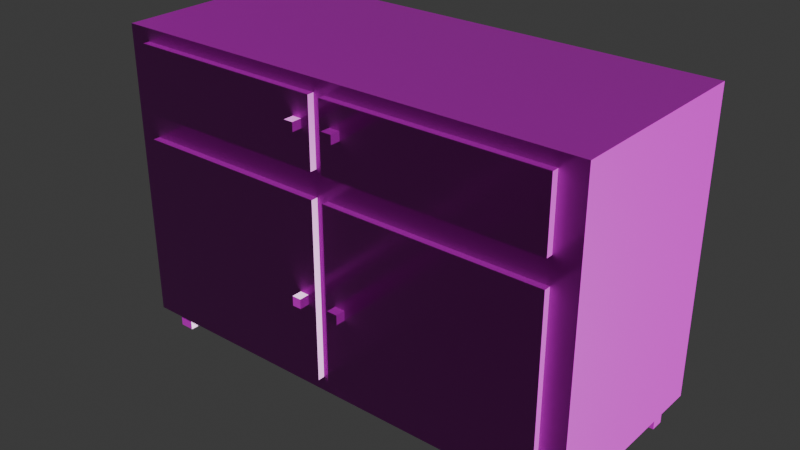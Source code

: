 # Source: drawer.blend  (saved by Blender 4.3.34; exported with 4.5.12 LTS)
import bpy
from mathutils import Matrix  # noqa: F401  (used for matrix-valued properties, if any)

bpy.ops.wm.read_factory_settings(use_empty=True)
scene = bpy.context.scene
scene.name = 'Scene'

# ---- collections
col_collection = bpy.data.collections.new('Collection'); scene.collection.children.link(col_collection)

# ---- images (referenced by path relative to the original .blend; pixels are not part of the script)
import os
ASSET_DIR = os.environ.get("B2B_ASSET_DIR", "")  # directory of the original .blend (textures are referenced by path, not embedded)
HERE = os.path.dirname(os.path.abspath(__file__))  # packed textures are extracted next to this script under _unpacked/

def load_image(name, relpath, width, height, colorspace="sRGB"):
    """Load a texture the original file referenced (path relative to the .blend, or extracted next to this script)."""
    p = next((c for c in (os.path.join(HERE, relpath), os.path.join(ASSET_DIR, relpath)) if relpath and os.path.exists(c)), "")
    if p:
        img = bpy.data.images.load(p, check_existing=True)
        img.name = name
    else:  # same state as the original file: an image datablock whose file is absent (Cycles renders it pink)
        img = bpy.data.images.new(name, width, height)
        img.source = "FILE"
        img.filepath = "//" + (relpath or name)
    img.colorspace_settings.name = colorspace
    return img
img_dark_wood_diff_1k_jpg = load_image('dark_wood_diff_1k.jpg', 'dark_wood_diff_1k.jpg', 1024, 1024, 'sRGB')
img_dark_wood_rough_1k_exr = load_image('dark_wood_rough_1k.exr', 'dark_wood_rough_1k.exr', 1024, 1024, 'Non-Color')
img_dark_wood_nor_gl_1k_exr = load_image('dark_wood_nor_gl_1k.exr', 'dark_wood_nor_gl_1k.exr', 1024, 1024, 'Non-Color')

# ---- materials (node trees are filled in below, after node groups)
mat_wood = bpy.data.materials.new('wood')
mat_wood.diffuse_color = (0.2805, 0.5346, 0.8, 1.0)

# ---- material node trees
mat_wood.use_nodes = True; mat_wood.node_tree.nodes.clear()
_N = mat_wood.node_tree.nodes; _L = mat_wood.node_tree.links
n0 = _N.new('ShaderNodeBsdfPrincipled'); n0.name = 'Principled BSDF'; n0.location = (10, 300)
n1 = _N.new('ShaderNodeOutputMaterial'); n1.name = 'Material Output'; n1.location = (300, 300)
n2 = _N.new('ShaderNodeTexImage'); n2.name = 'Image Texture'; n2.location = (86, -40)
n2.label = 'Base Color'
n2.image = img_dark_wood_diff_1k_jpg
n3 = _N.new('ShaderNodeTexImage'); n3.name = 'Image Texture.001'; n3.location = (86, -320)
n3.label = 'Roughness'
n3.image = img_dark_wood_rough_1k_exr
n4 = _N.new('ShaderNodeTexImage'); n4.name = 'Image Texture.002'; n4.location = (86, -600)
n4.label = 'Normal'
n4.image = img_dark_wood_nor_gl_1k_exr
n5 = _N.new('ShaderNodeNormalMap'); n5.name = 'Normal Map'; n5.location = (-240, -60)
n6 = _N.new('ShaderNodeMapping'); n6.name = 'Mapping'; n6.location = (230, -40)
n6.inputs[3].default_value = (5.0, 5.0, 1.0)
n7 = _N.new('NodeReroute'); n7.name = 'Reroute'; n7.location = (36, -495)
n7.width = 16
n7.socket_idname = 'NodeSocketVector'
n8 = _N.new('ShaderNodeTexCoord'); n8.name = 'Texture Coordinate'; n8.location = (30, -40)
n9 = _N.new('NodeFrame'); n9.name = 'Frame'; n9.location = (-1270, 340)
n9.label = 'Mapping'
n9.width = 400
n10 = _N.new('NodeFrame'); n10.name = 'Frame.001'; n10.location = (-626, 540)
n10.label = 'Textures'
n10.width = 356
n2.parent = n10
n3.parent = n10
n4.parent = n10
n6.parent = n9
n7.parent = n10
n8.parent = n9
_L.new(n0.outputs[0], n1.inputs[0])
_L.new(n2.outputs[0], n0.inputs[0])
_L.new(n3.outputs[0], n0.inputs[2])
_L.new(n4.outputs[0], n5.inputs[1])
_L.new(n5.outputs[0], n0.inputs[5])
_L.new(n7.outputs[0], n2.inputs[0])
_L.new(n7.outputs[0], n3.inputs[0])
_L.new(n7.outputs[0], n4.inputs[0])
_L.new(n6.outputs[0], n7.inputs[0])
_L.new(n8.outputs[2], n6.inputs[0])
n1.is_active_output = True

# ---- world
world_world = bpy.data.worlds.new('World'); scene.world = world_world
world_world.use_nodes = True; world_world.node_tree.nodes.clear()
_N = world_world.node_tree.nodes; _L = world_world.node_tree.links
n0 = _N.new('ShaderNodeOutputWorld'); n0.name = 'World Output'; n0.location = (300, 300)
n1 = _N.new('ShaderNodeBackground'); n1.name = 'Background'; n1.location = (10, 300)
n1.inputs[0].default_value = (0.05088, 0.05088, 0.05088, 1.0)
_L.new(n1.outputs[0], n0.inputs[0])
n0.is_active_output = True
world_world.color = (0.05088, 0.05088, 0.05088)
world_world.sun_shadow_jitter_overblur = 0.0

# ---- meshes
me_cube_001 = bpy.data.meshes.new('Cube.001')
me_cube_001.from_pydata([(-1.2, -0.5, -0.75), (-1.2, -0.5, 0.75), (-1.2, 0.5, -0.75), (-1.2, 0.5, 0.75), (1.2, -0.5, -0.75), (1.2, -0.5, 0.75), (1.2, 0.5, -0.75), (1.2, 0.5, 0.75), (-1.2, -0.4236, -0.75), (-1.2, -0.4236, 0.75), (1.2, -0.4236, -0.75), (1.2, -0.4236, 0.75), (-1.2, -0.3452, 0.75), (1.2, -0.3452, -0.75), (-1.2, -0.3452, -0.75), (1.2, -0.3452, 0.75), (-1.2, 0.4218, 0.75), (1.2, 0.4218, -0.75), (-1.2, 0.4218, -0.75), (1.2, 0.4218, 0.75), (-1.2, 0.3543, -0.75), (1.2, 0.3543, 0.75), (-1.2, 0.3543, 0.75), (1.2, 0.3543, -0.75), (-1.158, 0.5, -0.75), (-1.158, 0.5, 0.75), (-1.158, -0.5, -0.75), (-1.158, -0.5, 0.75), (-1.158, -0.4236, 0.75), (-1.158, -0.4236, -0.75), (-1.158, -0.3452, -0.75), (-1.158, -0.3452, 0.75), (-1.158, 0.4218, 0.75), (-1.158, 0.4218, -0.75), (-1.158, 0.3543, 0.75), (-1.158, 0.3543, -0.75), (-1.084, 0.5, 0.75), (-1.084, -0.5, -0.75), (-1.084, -0.4236, 0.75), (-1.084, -0.3452, 0.75), (-1.084, 0.4218, 0.75), (-1.084, 0.3543, 0.75), (-1.084, 0.5, -0.75), (-1.084, -0.5, 0.75), (-1.084, -0.4236, -0.75), (-1.084, -0.3452, -0.75), (-1.084, 0.4218, -0.75), (-1.084, 0.3543, -0.75), (1.155, 0.5, 0.75), (1.155, -0.5, -0.75), (1.155, -0.4236, 0.75), (1.155, -0.3452, 0.75), (1.155, 0.4218, 0.75), (1.155, 0.3543, 0.75), (1.155, 0.5, -0.75), (1.155, -0.5, 0.75), (1.155, -0.4236, -0.75), (1.155, -0.3452, -0.75), (1.155, 0.4218, -0.75), (1.155, 0.3543, -0.75), (1.078, 0.5, -0.75), (1.078, -0.5, 0.75), (1.078, -0.4236, -0.75), (1.078, -0.3452, -0.75), (1.078, 0.4218, -0.75), (1.078, 0.3543, -0.75), (1.078, 0.5, 0.75), (1.078, -0.5, -0.75), (1.078, -0.4236, 0.75), (1.078, -0.3452, 0.75), (1.078, 0.4218, 0.75), (1.078, 0.3543, 0.75), (-1.084, -0.4236, -0.8744), (-1.158, -0.4236, -0.8744), (-1.084, -0.3452, -0.8744), (-1.158, -0.3452, -0.8744), (1.155, -0.3452, -0.875), (1.155, -0.4236, -0.875), (1.078, -0.4236, -0.875), (1.078, -0.3452, -0.875), (-1.084, 0.4218, -0.8751), (-1.158, 0.4218, -0.8751), (-1.084, 0.3543, -0.8751), (-1.158, 0.3543, -0.8751), (1.155, 0.4218, -0.875), (1.155, 0.3543, -0.875), (1.078, 0.4218, -0.875), (1.078, 0.3543, -0.875), (-1.2, -0.5, 0.6875), (-1.2, 0.5, 0.6875), (1.2, 0.5, 0.6875), (1.2, -0.5, 0.6875), (1.2, -0.4236, 0.6875), (-1.2, -0.4236, 0.6875), (1.2, -0.3452, 0.6875), (-1.2, -0.3452, 0.6875), (1.2, 0.4218, 0.6875), (-1.2, 0.4218, 0.6875), (-1.2, 0.3543, 0.6875), (1.2, 0.3543, 0.6875), (-1.158, -0.5, 0.6875), (-1.158, 0.5, 0.6875), (-1.084, -0.5, 0.6875), (-1.084, 0.5, 0.6875), (1.155, -0.5, 0.6875), (1.155, 0.5, 0.6875), (1.078, 0.5, 0.6875), (1.078, -0.5, 0.6875), (-1.2, 0.5, 0.3524), (1.2, 0.5, 0.3524), (1.2, -0.5, 0.3524), (1.2, -0.4236, 0.3524), (-1.2, -0.4236, 0.3524), (1.2, -0.3452, 0.3524), (-1.2, -0.3452, 0.3524), (1.2, 0.4218, 0.3524), (-1.2, 0.4218, 0.3524), (-1.2, 0.3543, 0.3524), (1.2, 0.3543, 0.3524), (-1.158, -0.5, 0.3524), (-1.158, 0.5, 0.3524), (-1.084, -0.5, 0.3524), (-1.084, 0.5, 0.3524), (1.155, -0.5, 0.3524), (1.155, 0.5, 0.3524), (1.078, 0.5, 0.3524), (1.078, -0.5, 0.3524), (-1.2, -0.5, 0.3524), (-1.2, 0.5, -0.6759), (1.2, 0.5, -0.6759), (1.2, -0.5, -0.6759), (1.2, -0.4236, -0.6759), (-1.2, -0.4236, -0.6759), (1.2, -0.3452, -0.6759), (-1.2, -0.3452, -0.6759), (1.2, 0.4218, -0.6759), (-1.2, 0.4218, -0.6759), (-1.2, 0.3543, -0.6759), (1.2, 0.3543, -0.6759), (-1.158, -0.5, -0.6759), (-1.158, 0.5, -0.6759), (-1.084, -0.5, -0.6759), (-1.084, 0.5, -0.6759), (1.155, -0.5, -0.6759), (1.155, 0.5, -0.6759), (1.078, 0.5, -0.6759), (1.078, -0.5, -0.6759), (-1.2, -0.5, -0.6759), (-1.2, -0.5, 0.224), (-1.2, 0.5, 0.224), (1.2, 0.5, 0.224), (1.2, -0.5, 0.224), (1.2, -0.4236, 0.224), (-1.2, -0.4236, 0.224), (1.2, -0.3452, 0.224), (-1.2, -0.3452, 0.224), (1.2, 0.4218, 0.224), (-1.2, 0.4218, 0.224), (-1.2, 0.3543, 0.224), (1.2, 0.3543, 0.224), (-1.158, -0.5, 0.224), (-1.158, 0.5, 0.224), (-1.084, -0.5, 0.224), (-1.084, 0.5, 0.224), (1.155, -0.5, 0.224), (1.155, 0.5, 0.224), (1.078, 0.5, 0.224), (1.078, -0.5, 0.224), (-0.06635, 0.5, -0.75), (-0.06635, -0.5, 0.75), (-0.06635, -0.4236, -0.75), (-0.06635, -0.3452, -0.75), (-0.06635, 0.4218, -0.75), (-0.06635, 0.3543, -0.75), (-0.06635, 0.5, 0.75), (-0.06635, -0.5, -0.75), (-0.06635, -0.4236, 0.75), (-0.06635, -0.3452, 0.75), (-0.06635, 0.4218, 0.75), (-0.06635, 0.3543, 0.75), (-0.06635, 0.5, 0.6875), (-0.06635, -0.5, 0.6875), (-0.06635, -0.5, 0.3524), (-0.06635, 0.5, 0.3524), (-0.06635, 0.5, -0.6759), (-0.06635, -0.5, -0.6759), (-0.06635, 0.5, 0.224), (-0.06635, -0.5, 0.224), (-0.00871, 0.5, 0.75), (-0.00871, -0.5, -0.75), (-0.00871, -0.4236, 0.75), (-0.00871, -0.3452, 0.75), (-0.00871, 0.4218, 0.75), (-0.00871, 0.3543, 0.75), (-0.00871, 0.5, 0.6875), (-0.00871, 0.5, 0.3524), (-0.00871, 0.5, -0.6759), (-0.00871, 0.5, 0.224), (-0.00871, 0.5, -0.75), (-0.00871, -0.5, 0.75), (-0.00871, -0.4236, -0.75), (-0.00871, -0.3452, -0.75), (-0.00871, 0.4218, -0.75), (-0.00871, 0.3543, -0.75), (-0.00871, -0.5, 0.6875), (-0.00871, -0.5, 0.3524), (-0.00871, -0.5, -0.6759), (-0.00871, -0.5, 0.224), (-0.06635, -0.5338, 0.6875), (-1.084, -0.5338, 0.6875), (-1.084, -0.5338, 0.3524), (-0.06635, -0.5338, 0.3524), (1.078, -0.534, 0.6875), (1.078, -0.534, 0.3524), (-0.00871, -0.534, 0.6875), (-0.00871, -0.534, 0.3524), (-1.084, -0.5347, 0.224), (-1.084, -0.5347, -0.6759), (-0.06635, -0.5347, -0.6759), (-0.06635, -0.5347, 0.224), (1.078, -0.5326, 0.224), (1.078, -0.5326, -0.6759), (-0.00871, -0.5326, -0.6759), (-0.00871, -0.5326, 0.224), (-1.2, -0.5, 0.5758), (-1.2, 0.5, 0.5758), (1.2, 0.5, 0.5758), (1.2, -0.5, 0.5758), (1.2, -0.4236, 0.5758), (-1.2, -0.4236, 0.5758), (1.2, -0.3452, 0.5758), (-1.2, -0.3452, 0.5758), (1.2, 0.4218, 0.5758), (-1.2, 0.4218, 0.5758), (-1.2, 0.3543, 0.5758), (1.2, 0.3543, 0.5758), (-1.158, -0.5, 0.5758), (-1.158, 0.5, 0.5758), (-1.084, -0.5, 0.5758), (-1.084, 0.5, 0.5758), (1.155, -0.5, 0.5758), (1.155, 0.5, 0.5758), (1.078, 0.5, 0.5758), (1.078, -0.5, 0.5758), (-0.06635, -0.5, 0.5758), (-0.06635, 0.5, 0.5758), (-0.00871, -0.5, 0.5758), (-0.00871, 0.5, 0.5758), (-1.084, -0.5338, 0.5758), (-0.06635, -0.5338, 0.5758), (1.078, -0.534, 0.5758), (-0.00871, -0.534, 0.5758), (-1.2, 0.5, 0.5325), (1.2, 0.5, 0.5325), (1.2, -0.5, 0.5325), (1.2, -0.4236, 0.5325), (-1.2, -0.4236, 0.5325), (1.2, -0.3452, 0.5325), (-1.2, -0.3452, 0.5325), (1.2, 0.4218, 0.5325), (-1.2, 0.4218, 0.5325), (-1.2, 0.3543, 0.5325), (1.2, 0.3543, 0.5325), (-1.158, -0.5, 0.5325), (-1.158, 0.5, 0.5325), (-1.084, -0.5, 0.5325), (-1.084, 0.5, 0.5325), (1.155, -0.5, 0.5325), (1.155, 0.5, 0.5325), (1.078, 0.5, 0.5325), (1.078, -0.5, 0.5325), (-0.06635, -0.5, 0.5325), (-0.06635, 0.5, 0.5325), (-0.00871, -0.5, 0.5325), (-0.00871, 0.5, 0.5325), (-1.084, -0.5338, 0.5325), (-0.06635, -0.5338, 0.5325), (1.078, -0.534, 0.5325), (-0.00871, -0.534, 0.5325), (-1.2, -0.5, 0.5325), (-0.1086, 0.5, -0.75), (-0.1086, -0.5, 0.75), (-0.1086, -0.4236, -0.75), (-0.1086, -0.3452, -0.75), (-0.1086, 0.4218, -0.75), (-0.1086, 0.3543, -0.75), (-0.1086, -0.5, 0.6875), (-0.1086, -0.5, 0.3524), (-0.1086, -0.5, -0.6759), (-0.1086, -0.5, 0.224), (-0.1086, 0.5, 0.75), (-0.1086, -0.5, -0.75), (-0.1086, -0.4236, 0.75), (-0.1086, -0.3452, 0.75), (-0.1086, 0.4218, 0.75), (-0.1086, 0.3543, 0.75), (-0.1086, 0.5, 0.6875), (-0.1086, 0.5, 0.3524), (-0.1086, 0.5, -0.6759), (-0.1086, 0.5, 0.224), (-0.1086, -0.5338, 0.6875), (-0.1086, -0.5338, 0.3524), (-0.1086, -0.5347, -0.6759), (-0.1086, -0.5347, 0.224), (-0.1086, -0.5338, 0.5758), (-0.1086, 0.5, 0.5758), (-0.1086, 0.5, 0.5325), (-0.1086, -0.5338, 0.5325), (-0.1547, 0.5, -0.75), (-0.1547, -0.5, 0.75), (-0.1547, -0.4236, -0.75), (-0.1547, -0.3452, -0.75), (-0.1547, 0.4218, -0.75), (-0.1547, 0.3543, -0.75), (-0.1547, -0.5, 0.6875), (-0.1547, -0.5, 0.3524), (-0.1547, -0.5, -0.6759), (-0.1547, -0.5, 0.224), (-0.1547, -0.5338, 0.6875), (-0.1547, -0.5338, 0.3524), (-0.1547, -0.5347, -0.6759), (-0.1547, -0.5347, 0.224), (-0.1547, -0.5338, 0.5758), (-0.1547, -0.5338, 0.5325), (-0.1547, 0.5, 0.75), (-0.1547, -0.5, -0.75), (-0.1547, -0.4236, 0.75), (-0.1547, -0.3452, 0.75), (-0.1547, 0.4218, 0.75), (-0.1547, 0.3543, 0.75), (-0.1547, 0.5, 0.6875), (-0.1547, 0.5, 0.3524), (-0.1547, 0.5, -0.6759), (-0.1547, 0.5, 0.224), (-0.1547, 0.5, 0.5758), (-0.1547, 0.5, 0.5325), (-1.2, 0.5, -0.2949), (1.2, 0.5, -0.2949), (1.2, -0.5, -0.2949), (1.2, -0.4236, -0.2949), (-1.2, -0.4236, -0.2949), (1.2, -0.3452, -0.2949), (-1.2, -0.3452, -0.2949), (1.2, 0.4218, -0.2949), (-1.2, 0.4218, -0.2949), (-1.2, 0.3543, -0.2949), (1.2, 0.3543, -0.2949), (-1.158, -0.5, -0.2949), (-1.158, 0.5, -0.2949), (-1.084, -0.5, -0.2949), (-1.084, 0.5, -0.2949), (1.155, -0.5, -0.2949), (1.155, 0.5, -0.2949), (1.078, 0.5, -0.2949), (1.078, -0.5, -0.2949), (-1.2, -0.5, -0.2949), (-0.06635, -0.5, -0.2949), (-0.06635, 0.5, -0.2949), (-0.00871, -0.5, -0.2949), (-0.00871, 0.5, -0.2949), (-1.084, -0.5347, -0.2949), (-0.06635, -0.5347, -0.2949), (1.078, -0.5326, -0.2949), (-0.00871, -0.5326, -0.2949), (-0.1086, -0.5347, -0.2949), (-0.1086, 0.5, -0.2949), (-0.1547, 0.5, -0.2949), (-0.1547, -0.5347, -0.2949), (-1.2, -0.5, -0.2462), (-1.2, 0.5, -0.2462), (1.2, 0.5, -0.2462), (1.2, -0.5, -0.2462), (1.2, -0.4236, -0.2462), (-1.2, -0.4236, -0.2462), (1.2, -0.3452, -0.2462), (-1.2, -0.3452, -0.2462), (1.2, 0.4218, -0.2462), (-1.2, 0.4218, -0.2462), (-1.2, 0.3543, -0.2462), (1.2, 0.3543, -0.2462), (-1.158, -0.5, -0.2462), (-1.158, 0.5, -0.2462), (-1.084, -0.5, -0.2462), (-1.084, 0.5, -0.2462), (1.155, -0.5, -0.2462), (1.155, 0.5, -0.2462), (1.078, 0.5, -0.2462), (1.078, -0.5, -0.2462), (-0.06635, -0.5, -0.2462), (-0.06635, 0.5, -0.2462), (-0.00871, -0.5, -0.2462), (-0.00871, 0.5, -0.2462), (-1.084, -0.5347, -0.2462), (-0.06635, -0.5347, -0.2462), (1.078, -0.5326, -0.2462), (-0.00871, -0.5326, -0.2462), (-0.1086, -0.5347, -0.2462), (-0.1086, 0.5, -0.2462), (-0.1547, 0.5, -0.2462), (-0.1547, -0.5347, -0.2462), (0.04652, 0.5, 0.75), (0.04652, -0.5, -0.75), (0.04652, -0.4236, 0.75), (0.04652, -0.3452, 0.75), (0.04652, 0.4218, 0.75), (0.04652, 0.3543, 0.75), (0.04652, 0.5, 0.6875), (0.04652, 0.5, 0.3524), (0.04652, 0.5, -0.6759), (0.04652, 0.5, 0.224), (0.04652, 0.5, -0.75), (0.04652, -0.5, 0.75), (0.04652, -0.4236, -0.75), (0.04652, -0.3452, -0.75), (0.04652, 0.4218, -0.75), (0.04652, 0.3543, -0.75), (0.04652, -0.5, 0.6875), (0.04652, -0.5, 0.3524), (0.04652, -0.5, -0.6759), (0.04652, -0.5, 0.224), (0.04652, -0.534, 0.6875), (0.04652, -0.534, 0.3524), (0.04652, -0.5326, -0.6759), (0.04652, -0.5326, 0.224), (0.04652, -0.534, 0.5758), (0.04652, 0.5, 0.5758), (0.04652, 0.5, 0.5325), (0.04652, -0.534, 0.5325), (0.04652, -0.5326, -0.2949), (0.04652, 0.5, -0.2949), (0.04652, -0.5326, -0.2462), (0.04652, 0.5, -0.2462), (0.1006, 0.5, 0.75), (0.1006, -0.5, -0.75), (0.1006, -0.4236, 0.75), (0.1006, -0.3452, 0.75), (0.1006, 0.4218, 0.75), (0.1006, 0.3543, 0.75), (0.1006, 0.5, 0.6875), (0.1006, 0.5, 0.3524), (0.1006, 0.5, -0.6759), (0.1006, 0.5, 0.224), (0.1006, 0.5, 0.5758), (0.1006, 0.5, 0.5325), (0.1006, 0.5, -0.2949), (0.1006, 0.5, -0.2462), (0.1006, 0.5, -0.75), (0.1006, -0.5, 0.75), (0.1006, -0.4236, -0.75), (0.1006, -0.3452, -0.75), (0.1006, 0.4218, -0.75), (0.1006, 0.3543, -0.75), (0.1006, -0.5, 0.6875), (0.1006, -0.5, 0.3524), (0.1006, -0.5, -0.6759), (0.1006, -0.5, 0.224), (0.1006, -0.534, 0.6875), (0.1006, -0.534, 0.3524), (0.1006, -0.5326, -0.6759), (0.1006, -0.5326, 0.224), (0.1006, -0.534, 0.5758), (0.1006, -0.534, 0.5325), (0.1006, -0.5326, -0.2949), (0.1006, -0.5326, -0.2462), (-0.1086, -0.5843, 0.5758), (-0.1086, -0.5843, 0.5325), (-0.1547, -0.5843, 0.5758), (-0.1547, -0.5843, 0.5325), (0.1006, -0.5842, 0.5758), (0.04652, -0.5842, 0.5758), (0.1006, -0.5842, 0.5325), (0.04652, -0.5842, 0.5325), (-0.1086, -0.5855, -0.2462), (-0.1086, -0.5855, -0.2949), (-0.1547, -0.5855, -0.2462), (-0.1547, -0.5855, -0.2949), (0.1006, -0.5826, -0.2949), (0.04652, -0.5826, -0.2949), (0.1006, -0.5826, -0.2462), (0.04652, -0.5826, -0.2462)], [], [(97, 16, 3, 89), (105, 48, 7, 90), (92, 11, 5, 91), (100, 27, 1, 88), (56, 10, 4, 49), (28, 9, 1, 27), (31, 12, 9, 28), (57, 13, 10, 56), (94, 15, 11, 92), (88, 1, 9, 93), (99, 21, 15, 94), (59, 23, 13, 57), (34, 22, 12, 31), (93, 9, 12, 95), (25, 3, 16, 32), (54, 6, 17, 58), (90, 7, 19, 96), (98, 22, 16, 97), (95, 12, 22, 98), (32, 16, 22, 34), (58, 17, 23, 59), (96, 19, 21, 99), (18, 33, 35, 20), (40, 32, 34, 41), (2, 24, 33, 18), (36, 25, 32, 40), (41, 34, 31, 39), (20, 35, 30, 14), (14, 30, 29, 8), (39, 31, 28, 38), (38, 28, 27, 43), (8, 29, 26, 0), (102, 43, 27, 100), (89, 3, 25, 101), (314, 309, 43, 102), (326, 38, 43, 309), (327, 39, 38, 326), (329, 41, 39, 327), (324, 36, 40, 328), (328, 40, 41, 329), (47, 35, 83, 82), (24, 42, 46, 33), (35, 47, 45, 30), (29, 30, 75, 73), (29, 44, 37, 26), (101, 25, 36, 103), (19, 52, 53, 21), (7, 48, 52, 19), (21, 53, 51, 15), (15, 51, 50, 11), (11, 50, 55, 5), (91, 5, 55, 104), (58, 59, 85, 84), (60, 54, 58, 64), (65, 59, 57, 63), (63, 57, 76, 79), (62, 56, 49, 67), (106, 66, 48, 105), (438, 432, 66, 106), (448, 62, 67, 433), (449, 63, 62, 448), (451, 65, 63, 449), (446, 60, 64, 450), (450, 64, 65, 451), (52, 70, 71, 53), (48, 66, 70, 52), (53, 71, 69, 51), (51, 69, 68, 50), (50, 68, 61, 55), (104, 55, 61, 107), (75, 74, 72, 73), (44, 29, 73, 72), (45, 44, 72, 74), (30, 45, 74, 75), (79, 76, 77, 78), (62, 63, 79, 78), (57, 56, 77, 76), (56, 62, 78, 77), (81, 80, 82, 83), (33, 46, 80, 81), (46, 47, 82, 80), (35, 33, 81, 83), (86, 84, 85, 87), (59, 65, 87, 85), (65, 64, 86, 87), (64, 58, 84, 86), (240, 104, 107, 243), (442, 438, 106, 242), (242, 106, 105, 241), (227, 91, 104, 240), (237, 101, 103, 239), (265, 121, 210, 275), (225, 89, 101, 237), (238, 102, 100, 236), (232, 96, 99, 235), (231, 95, 98, 234), (234, 98, 97, 233), (226, 90, 96, 232), (229, 93, 95, 231), (235, 99, 94, 230), (224, 88, 93, 229), (230, 94, 92, 228), (236, 100, 88, 224), (228, 92, 91, 227), (241, 105, 90, 226), (233, 97, 89, 225), (157, 116, 108, 149), (165, 124, 109, 150), (152, 111, 110, 151), (160, 119, 127, 148), (154, 113, 111, 152), (148, 127, 112, 153), (159, 118, 113, 154), (153, 112, 114, 155), (150, 109, 115, 156), (158, 117, 116, 157), (155, 114, 117, 158), (156, 115, 118, 159), (162, 121, 119, 160), (149, 108, 120, 161), (317, 315, 121, 162), (161, 120, 122, 163), (151, 110, 123, 164), (166, 125, 124, 165), (441, 439, 125, 166), (164, 123, 126, 167), (49, 143, 146, 67), (446, 440, 145, 60), (60, 145, 144, 54), (4, 130, 143, 49), (24, 140, 142, 42), (325, 316, 141, 37), (2, 128, 140, 24), (37, 141, 139, 26), (17, 135, 138, 23), (14, 134, 137, 20), (20, 137, 136, 18), (6, 129, 135, 17), (8, 132, 134, 14), (23, 138, 133, 13), (0, 147, 132, 8), (13, 133, 131, 10), (26, 139, 147, 0), (10, 131, 130, 4), (54, 144, 129, 6), (18, 136, 128, 2), (384, 164, 167, 387), (445, 441, 166, 386), (386, 166, 165, 385), (371, 151, 164, 384), (381, 161, 163, 383), (317, 162, 216, 321), (369, 149, 161, 381), (382, 162, 160, 380), (376, 156, 159, 379), (375, 155, 158, 378), (378, 158, 157, 377), (370, 150, 156, 376), (373, 153, 155, 375), (379, 159, 154, 374), (368, 148, 153, 373), (374, 154, 152, 372), (380, 160, 148, 368), (372, 152, 151, 371), (385, 165, 150, 370), (377, 157, 149, 369), (390, 207, 187, 388), (397, 299, 186, 389), (189, 206, 185, 175), (280, 298, 184, 168), (299, 297, 183, 186), (207, 205, 182, 187), (246, 204, 181, 244), (305, 296, 180, 245), (284, 172, 173, 285), (280, 168, 172, 284), (285, 173, 171, 283), (283, 171, 170, 282), (282, 170, 175, 291), (296, 290, 174, 180), (192, 178, 179, 193), (188, 174, 178, 192), (193, 179, 177, 191), (191, 177, 176, 190), (190, 176, 169, 199), (204, 199, 169, 181), (416, 411, 199, 204), (402, 190, 199, 411), (403, 191, 190, 402), (405, 193, 191, 403), (400, 188, 192, 404), (404, 192, 193, 405), (416, 204, 214, 420), (419, 417, 205, 207), (401, 418, 206, 189), (454, 146, 221, 458), (389, 186, 197, 391), (168, 184, 196, 198), (186, 183, 195, 197), (245, 180, 194, 247), (172, 202, 203, 173), (168, 198, 202, 172), (173, 203, 201, 171), (171, 201, 200, 170), (170, 200, 189, 175), (180, 174, 188, 194), (322, 318, 209, 248), (314, 102, 209, 318), (244, 181, 208, 249), (287, 182, 211, 301), (424, 420, 214, 251), (243, 107, 212, 250), (453, 126, 213, 457), (273, 205, 215, 278), (399, 321, 216, 392), (349, 141, 217, 360), (288, 185, 218, 302), (388, 187, 219, 393), (430, 423, 223, 395), (358, 206, 222, 363), (387, 167, 220, 394), (419, 207, 223, 423), (204, 246, 251, 214), (270, 243, 250, 277), (427, 424, 251, 278), (271, 244, 249, 276), (323, 322, 248, 275), (272, 245, 247, 274), (306, 305, 245, 272), (273, 246, 244, 271), (260, 233, 225, 252), (268, 241, 226, 253), (255, 228, 227, 254), (263, 236, 224, 279), (257, 230, 228, 255), (279, 224, 229, 256), (262, 235, 230, 257), (256, 229, 231, 258), (253, 226, 232, 259), (261, 234, 233, 260), (258, 231, 234, 261), (259, 232, 235, 262), (265, 238, 236, 263), (252, 225, 237, 264), (102, 238, 248, 209), (264, 237, 239, 266), (254, 227, 240, 267), (269, 242, 241, 268), (443, 442, 242, 269), (267, 240, 243, 270), (123, 267, 270, 126), (439, 443, 269, 125), (125, 269, 268, 124), (110, 254, 267, 123), (120, 264, 266, 122), (108, 252, 264, 120), (121, 265, 263, 119), (115, 259, 262, 118), (114, 258, 261, 117), (117, 261, 260, 116), (109, 253, 259, 115), (112, 256, 258, 114), (118, 262, 257, 113), (127, 279, 256, 112), (113, 257, 255, 111), (119, 263, 279, 127), (111, 255, 254, 110), (124, 268, 253, 109), (116, 260, 252, 108), (205, 273, 271, 182), (297, 306, 272, 183), (183, 272, 274, 195), (319, 323, 275, 210), (182, 271, 276, 211), (421, 427, 278, 215), (126, 270, 277, 213), (246, 273, 278, 251), (238, 265, 275, 248), (211, 276, 307, 301), (331, 335, 306, 297), (335, 334, 305, 306), (276, 249, 304, 307), (316, 288, 302, 320), (393, 219, 303, 396), (315, 287, 301, 319), (181, 286, 300, 208), (249, 208, 300, 304), (330, 324, 290, 296), (310, 282, 291, 325), (311, 283, 282, 310), (313, 285, 283, 311), (308, 280, 284, 312), (312, 284, 285, 313), (334, 330, 296, 305), (333, 331, 297, 299), (308, 332, 298, 280), (398, 333, 299, 397), (187, 289, 303, 219), (175, 185, 288, 291), (187, 182, 287, 289), (178, 294, 295, 179), (174, 290, 294, 178), (179, 295, 293, 177), (177, 293, 292, 176), (176, 292, 281, 169), (181, 169, 281, 286), (383, 163, 333, 398), (42, 142, 332, 308), (163, 122, 331, 333), (239, 103, 330, 334), (46, 312, 313, 47), (42, 308, 312, 46), (47, 313, 311, 45), (45, 311, 310, 44), (44, 310, 325, 37), (103, 36, 324, 330), (121, 315, 319, 210), (141, 316, 320, 217), (266, 239, 334, 335), (122, 266, 335, 331), (301, 307, 323, 319), (322, 323, 467, 466), (396, 303, 321, 399), (286, 314, 318, 300), (304, 300, 318, 322), (289, 317, 321, 303), (291, 288, 316, 325), (289, 287, 315, 317), (294, 328, 329, 295), (290, 324, 328, 294), (295, 329, 327, 293), (293, 327, 326, 292), (292, 326, 309, 281), (286, 281, 309, 314), (302, 364, 367, 320), (142, 350, 366, 332), (332, 366, 365, 298), (218, 361, 364, 302), (146, 354, 362, 221), (390, 358, 363, 395), (422, 428, 363, 222), (185, 356, 361, 218), (382, 349, 360, 392), (320, 367, 360, 217), (184, 357, 359, 196), (298, 365, 357, 184), (206, 358, 356, 185), (136, 344, 336, 128), (144, 352, 337, 129), (131, 339, 338, 130), (139, 347, 355, 147), (133, 341, 339, 131), (147, 355, 340, 132), (138, 346, 341, 133), (132, 340, 342, 134), (129, 337, 343, 135), (137, 345, 344, 136), (134, 342, 345, 137), (135, 343, 346, 138), (141, 349, 347, 139), (128, 336, 348, 140), (140, 348, 350, 142), (130, 338, 351, 143), (145, 353, 352, 144), (440, 444, 353, 145), (143, 351, 354, 146), (162, 382, 392, 216), (207, 390, 395, 223), (399, 367, 475, 474), (350, 383, 398, 366), (366, 398, 397, 365), (361, 393, 396, 364), (354, 387, 394, 362), (428, 430, 395, 363), (356, 388, 393, 361), (367, 399, 392, 360), (357, 389, 391, 359), (365, 397, 389, 357), (358, 390, 388, 356), (344, 377, 369, 336), (352, 385, 370, 337), (339, 372, 371, 338), (347, 380, 368, 355), (341, 374, 372, 339), (355, 368, 373, 340), (346, 379, 374, 341), (340, 373, 375, 342), (337, 370, 376, 343), (345, 378, 377, 344), (342, 375, 378, 345), (343, 376, 379, 346), (349, 382, 380, 347), (336, 369, 381, 348), (348, 381, 383, 350), (338, 371, 384, 351), (353, 386, 385, 352), (444, 445, 386, 353), (351, 384, 387, 354), (359, 391, 431, 429), (430, 428, 477, 479), (196, 359, 429, 408), (458, 462, 428, 422), (457, 461, 427, 421), (195, 274, 426, 407), (274, 247, 425, 426), (460, 424, 469, 468), (455, 419, 423, 459), (463, 459, 423, 430), (205, 417, 421, 215), (460, 456, 420, 424), (206, 418, 422, 222), (433, 454, 418, 401), (455, 453, 417, 419), (452, 416, 420, 456), (436, 404, 405, 437), (432, 400, 404, 436), (437, 405, 403, 435), (435, 403, 402, 434), (434, 402, 411, 447), (452, 447, 411, 416), (391, 197, 409, 431), (198, 196, 408, 410), (197, 195, 407, 409), (247, 194, 406, 425), (202, 414, 415, 203), (198, 410, 414, 202), (203, 415, 413, 201), (201, 413, 412, 200), (200, 412, 401, 189), (194, 188, 400, 406), (107, 61, 447, 452), (68, 434, 447, 61), (69, 435, 434, 68), (71, 437, 435, 69), (66, 432, 436, 70), (70, 436, 437, 71), (107, 452, 456, 212), (167, 126, 453, 455), (67, 146, 454, 433), (250, 212, 456, 460), (394, 220, 459, 463), (167, 455, 459, 220), (277, 250, 460, 461), (213, 277, 461, 457), (221, 362, 462, 458), (362, 394, 463, 462), (429, 431, 445, 444), (408, 429, 444, 440), (407, 426, 443, 439), (426, 425, 442, 443), (417, 453, 457, 421), (418, 454, 458, 422), (431, 409, 441, 445), (410, 408, 440, 446), (409, 407, 439, 441), (425, 406, 438, 442), (414, 450, 451, 415), (410, 446, 450, 414), (415, 451, 449, 413), (413, 449, 448, 412), (412, 448, 433, 401), (406, 400, 432, 438), (465, 464, 466, 467), (307, 304, 464, 465), (323, 307, 465, 467), (304, 322, 466, 464), (470, 468, 469, 471), (461, 460, 468, 470), (427, 461, 470, 471), (424, 427, 471, 469), (473, 472, 474, 475), (367, 364, 473, 475), (396, 399, 474, 472), (364, 396, 472, 473), (476, 478, 479, 477), (462, 463, 478, 476), (463, 430, 479, 478), (428, 462, 476, 477)])
_uv = me_cube_001.uv_layers.new(name='UVMap')
_uv.uv.foreach_set('vector', [0.4004, 0.513, 0.4004, 0.5, 0.4167, 0.5, 0.4167, 0.513, 0.01302, 0.009346, 4.896e-08, 0.009346, 4.967e-08, 3.75e-15, 0.01302, 9.827e-10, 0.6091, 0.513, 0.6091, 0.5, 0.625, 0.5, 0.625, 0.513, 0.3255, 0.008759, 0.3125, 0.008759, 0.3125, -1.242e-09, 0.3255, -2.595e-10, 0.6409, 0.4907, 0.6409, 0.5, 0.625, 0.5, 0.625, 0.4907, 0.01592, 0.9912, 0.01592, 1.0, 1.143e-08, 1.0, 1.209e-08, 0.9912, 0.03224, 0.9912, 0.03224, 1.0, 0.01592, 1.0, 0.01592, 0.9912, 0.6572, 0.4907, 0.6572, 0.5, 0.6409, 0.5, 0.6409, 0.4907, 0.5928, 0.513, 0.5928, 0.5, 0.6091, 0.5, 0.6091, 0.513, 0.2083, 0.513, 0.2083, 0.5, 0.2243, 0.5, 0.2243, 0.513, 0.447, 0.513, 0.447, 0.5, 0.5928, 0.5, 0.5928, 0.513, 0.803, 0.4907, 0.803, 0.5, 0.6572, 0.5, 0.6572, 0.4907, 0.178, 0.9912, 0.178, 1.0, 0.03224, 1.0, 0.03224, 0.9912, 0.2243, 0.513, 0.2243, 0.5, 0.2406, 0.5, 0.2406, 0.513, 0.2083, 0.9912, 0.2083, 1.0, 0.192, 1.0, 0.192, 0.9912, 0.8333, 0.4907, 0.8333, 0.5, 0.817, 0.5, 0.817, 0.4907, 0.4167, 0.513, 0.4167, 0.5, 0.433, 0.5, 0.433, 0.513, 0.3863, 0.513, 0.3863, 0.5, 0.4004, 0.5, 0.4004, 0.513, 0.2406, 0.513, 0.2406, 0.5, 0.3863, 0.5, 0.3863, 0.513, 0.192, 0.9912, 0.192, 1.0, 0.178, 1.0, 0.178, 0.9912, 0.817, 0.4907, 0.817, 0.5, 0.803, 0.5, 0.803, 0.4907, 0.433, 0.513, 0.433, 0.5, 0.447, 0.5, 0.447, 0.513, 0.817, 1.201e-08, 0.817, 0.008759, 0.803, 0.008759, 0.803, 1.095e-08, 0.192, 0.9759, 0.192, 0.9912, 0.178, 0.9912, 0.178, 0.9759, 0.8333, 1.324e-08, 0.8333, 0.008759, 0.817, 0.008759, 0.817, 1.201e-08, 0.2083, 0.9759, 0.2083, 0.9912, 0.192, 0.9912, 0.192, 0.9759, 0.178, 0.9759, 0.178, 0.9912, 0.03224, 0.9912, 0.03224, 0.9759, 0.803, 1.095e-08, 0.803, 0.008759, 0.6572, 0.008759, 0.6572, -5.016e-11, 0.6572, -5.016e-11, 0.6572, 0.008759, 0.6409, 0.008759, 0.6409, -1.283e-09, 0.03224, 0.9759, 0.03224, 0.9912, 0.01592, 0.9912, 0.01592, 0.9759, 0.01592, 0.9759, 0.01592, 0.9912, 1.209e-08, 0.9912, 1.324e-08, 0.9759, 0.6409, -1.283e-09, 0.6409, 0.008759, 0.625, 0.008759, 0.625, -2.484e-09, 0.3255, 0.02407, 0.3125, 0.02407, 0.3125, 0.008759, 0.3255, 0.008759, 0.01302, 0.5, 1.192e-08, 0.5, 1.258e-08, 0.4912, 0.01302, 0.4912, 0.3255, 0.2178, 0.3125, 0.2178, 0.3125, 0.02407, 0.3255, 0.02407, 0.01592, 0.7822, 0.01592, 0.9759, 1.324e-08, 0.9759, 2.787e-08, 0.7822, 0.03224, 0.7822, 0.03224, 0.9759, 0.01592, 0.9759, 0.01592, 0.7822, 0.178, 0.7822, 0.178, 0.9759, 0.03224, 0.9759, 0.03224, 0.7822, 0.2083, 0.7822, 0.2083, 0.9759, 0.192, 0.9759, 0.192, 0.7822, 0.192, 0.7822, 0.192, 0.9759, 0.178, 0.9759, 0.178, 0.7822, 0.3214, 0.8125, 0.3367, 0.8125, 0.3367, 0.8386, 0.3214, 0.8386, 0.8333, 0.008759, 0.8333, 0.02407, 0.817, 0.02407, 0.817, 0.008759, 0.803, 0.008759, 0.803, 0.02407, 0.6572, 0.02407, 0.6572, 0.008759, 0.2247, 0.8125, 0.241, 0.8125, 0.241, 0.8384, 0.2247, 0.8384, 0.6409, 0.008759, 0.6409, 0.02407, 0.625, 0.02407, 0.625, 0.008759, 0.01302, 0.4912, 1.258e-08, 0.4912, 1.374e-08, 0.4759, 0.01302, 0.4759, 0.192, 0.5, 0.192, 0.5093, 0.178, 0.5093, 0.178, 0.5, 0.2083, 0.5, 0.2083, 0.5093, 0.192, 0.5093, 0.192, 0.5, 0.178, 0.5, 0.178, 0.5093, 0.03224, 0.5093, 0.03224, 0.5, 0.03224, 0.5, 0.03224, 0.5093, 0.01592, 0.5093, 0.01592, 0.5, 0.01592, 0.5, 0.01592, 0.5093, 4.847e-08, 0.5093, 4.917e-08, 0.5, 0.3255, 0.5, 0.3125, 0.5, 0.3125, 0.4907, 0.3255, 0.4907, 0.4026, 0.8125, 0.4167, 0.8125, 0.4167, 0.8385, 0.4026, 0.8385, 0.8333, 0.4746, 0.8333, 0.4907, 0.817, 0.4907, 0.817, 0.4746, 0.803, 0.4746, 0.803, 0.4907, 0.6572, 0.4907, 0.6572, 0.4746, 0.2894, 0.8125, 0.3054, 0.8125, 0.3054, 0.8385, 0.2894, 0.8385, 0.6409, 0.4746, 0.6409, 0.4907, 0.625, 0.4907, 0.625, 0.4746, 0.01302, 0.02537, 4.776e-08, 0.02537, 4.896e-08, 0.009346, 0.01302, 0.009346, 0.01302, 0.229, 3.238e-08, 0.229, 4.776e-08, 0.02537, 0.01302, 0.02537, 0.6409, 0.271, 0.6409, 0.4746, 0.625, 0.4746, 0.625, 0.271, 0.6572, 0.271, 0.6572, 0.4746, 0.6409, 0.4746, 0.6409, 0.271, 0.803, 0.271, 0.803, 0.4746, 0.6572, 0.4746, 0.6572, 0.271, 0.8333, 0.271, 0.8333, 0.4746, 0.817, 0.4746, 0.817, 0.271, 0.817, 0.271, 0.817, 0.4746, 0.803, 0.4746, 0.803, 0.271, 0.192, 0.5093, 0.192, 0.5254, 0.178, 0.5254, 0.178, 0.5093, 0.2083, 0.5093, 0.2083, 0.5254, 0.192, 0.5254, 0.192, 0.5093, 0.178, 0.5093, 0.178, 0.5254, 0.03224, 0.5254, 0.03224, 0.5093, 0.03224, 0.5093, 0.03224, 0.5254, 0.01592, 0.5254, 0.01592, 0.5093, 0.01592, 0.5093, 0.01592, 0.5254, 4.726e-08, 0.5254, 4.847e-08, 0.5093, 0.3255, 0.4907, 0.3125, 0.4907, 0.3125, 0.4746, 0.3255, 0.4746, 0.4761, 0.8288, 0.4608, 0.8288, 0.4608, 0.8125, 0.4761, 0.8125, 0.352, 0.8125, 0.3673, 0.8125, 0.3673, 0.8384, 0.352, 0.8384, 0.241, 0.8125, 0.2573, 0.8125, 0.2573, 0.8384, 0.241, 0.8384, 0.3673, 0.8125, 0.3826, 0.8125, 0.3826, 0.8384, 0.3673, 0.8384, 0.4608, 0.8288, 0.4448, 0.8288, 0.4448, 0.8125, 0.4608, 0.8125, 0.8125, 0.7963, 0.8288, 0.7963, 0.8288, 0.8223, 0.8125, 0.8223, 0.2083, 0.8125, 0.2247, 0.8125, 0.2247, 0.8385, 0.2083, 0.8385, 0.3054, 0.8125, 0.3214, 0.8125, 0.3214, 0.8385, 0.3054, 0.8385, 0.5042, 0.8125, 0.5042, 0.8278, 0.4902, 0.8278, 0.4902, 0.8125, 0.3367, 0.8125, 0.352, 0.8125, 0.352, 0.8386, 0.3367, 0.8386, 0.3826, 0.8125, 0.3967, 0.8125, 0.3967, 0.8386, 0.3826, 0.8386, 0.4167, 0.8125, 0.4307, 0.8125, 0.4307, 0.8386, 0.4167, 0.8386, 0.4902, 0.8125, 0.4902, 0.8285, 0.4761, 0.8285, 0.4761, 0.8125, 0.2573, 0.8125, 0.2733, 0.8125, 0.2733, 0.8385, 0.2573, 0.8385, 0.4307, 0.8125, 0.4448, 0.8125, 0.4448, 0.8385, 0.4307, 0.8385, 0.2733, 0.8125, 0.2894, 0.8125, 0.2894, 0.8385, 0.2733, 0.8385, 0.3488, 0.4907, 0.3255, 0.4907, 0.3255, 0.4746, 0.3488, 0.4746, 0.03628, 0.229, 0.01302, 0.229, 0.01302, 0.02537, 0.03628, 0.02537, 0.03628, 0.02537, 0.01302, 0.02537, 0.01302, 0.009346, 0.03628, 0.009346, 0.3488, 0.5, 0.3255, 0.5, 0.3255, 0.4907, 0.3488, 0.4907, 0.03628, 0.4912, 0.01302, 0.4912, 0.01302, 0.4759, 0.03628, 0.4759, 0.8337, 0.7587, 0.8337, 0.7963, 0.8266, 0.7963, 0.8266, 0.7587, 0.03628, 0.5, 0.01302, 0.5, 0.01302, 0.4912, 0.03628, 0.4912, 0.3488, 0.02407, 0.3255, 0.02407, 0.3255, 0.008759, 0.3488, 0.008759, 0.433, 0.5363, 0.433, 0.513, 0.447, 0.513, 0.447, 0.5363, 0.2406, 0.5363, 0.2406, 0.513, 0.3863, 0.513, 0.3863, 0.5363, 0.3863, 0.5363, 0.3863, 0.513, 0.4004, 0.513, 0.4004, 0.5363, 0.4167, 0.5363, 0.4167, 0.513, 0.433, 0.513, 0.433, 0.5363, 0.2243, 0.5363, 0.2243, 0.513, 0.2406, 0.513, 0.2406, 0.5363, 0.447, 0.5363, 0.447, 0.513, 0.5928, 0.513, 0.5928, 0.5363, 0.2083, 0.5363, 0.2083, 0.513, 0.2243, 0.513, 0.2243, 0.5363, 0.5928, 0.5363, 0.5928, 0.513, 0.6091, 0.513, 0.6091, 0.5363, 0.3488, 0.008759, 0.3255, 0.008759, 0.3255, -2.595e-10, 0.3488, 1.497e-09, 0.6091, 0.5363, 0.6091, 0.513, 0.625, 0.513, 0.625, 0.5363, 0.03628, 0.009346, 0.01302, 0.009346, 0.01302, 9.827e-10, 0.03628, 2.739e-09, 0.4004, 0.5363, 0.4004, 0.513, 0.4167, 0.513, 0.4167, 0.5363, 0.4004, 0.6096, 0.4004, 0.5828, 0.4167, 0.5828, 0.4167, 0.6096, 0.1096, 0.009346, 0.08284, 0.009346, 0.08284, 6.254e-09, 0.1096, 8.273e-09, 0.6091, 0.6096, 0.6091, 0.5828, 0.625, 0.5828, 0.625, 0.6096, 0.4221, 0.008759, 0.3953, 0.008759, 0.3953, 5.012e-09, 0.4221, 7.031e-09, 0.5928, 0.6096, 0.5928, 0.5828, 0.6091, 0.5828, 0.6091, 0.6096, 0.2083, 0.6096, 0.2083, 0.5828, 0.2243, 0.5828, 0.2243, 0.6096, 0.447, 0.6096, 0.447, 0.5828, 0.5928, 0.5828, 0.5928, 0.6096, 0.2243, 0.6096, 0.2243, 0.5828, 0.2406, 0.5828, 0.2406, 0.6096, 0.4167, 0.6096, 0.4167, 0.5828, 0.433, 0.5828, 0.433, 0.6096, 0.3863, 0.6096, 0.3863, 0.5828, 0.4004, 0.5828, 0.4004, 0.6096, 0.2406, 0.6096, 0.2406, 0.5828, 0.3863, 0.5828, 0.3863, 0.6096, 0.433, 0.6096, 0.433, 0.5828, 0.447, 0.5828, 0.447, 0.6096, 0.4221, 0.02407, 0.3953, 0.02407, 0.3953, 0.008759, 0.4221, 0.008759, 0.1096, 0.5, 0.08284, 0.5, 0.08284, 0.4912, 0.1096, 0.4912, 0.4221, 0.2178, 0.3953, 0.2178, 0.3953, 0.02407, 0.4221, 0.02407, 0.1096, 0.4912, 0.08284, 0.4912, 0.08284, 0.4759, 0.1096, 0.4759, 0.4221, 0.5, 0.3953, 0.5, 0.3953, 0.4907, 0.4221, 0.4907, 0.1096, 0.02537, 0.08284, 0.02537, 0.08284, 0.009346, 0.1096, 0.009346, 0.1096, 0.229, 0.08284, 0.229, 0.08284, 0.02537, 0.1096, 0.02537, 0.4221, 0.4907, 0.3953, 0.4907, 0.3953, 0.4746, 0.4221, 0.4746, 0.625, 0.4907, 0.6096, 0.4907, 0.6096, 0.4746, 0.625, 0.4746, 0.3125, 0.229, 0.2971, 0.229, 0.2971, 0.02537, 0.3125, 0.02537, 0.3125, 0.02537, 0.2971, 0.02537, 0.2971, 0.009346, 0.3125, 0.009346, 0.625, 0.5, 0.6096, 0.5, 0.6096, 0.4907, 0.625, 0.4907, 0.3125, 0.4912, 0.2971, 0.4912, 0.2971, 0.4759, 0.3125, 0.4759, 0.625, 0.2178, 0.6096, 0.2178, 0.6096, 0.02407, 0.625, 0.02407, 0.3125, 0.5, 0.2971, 0.5, 0.2971, 0.4912, 0.3125, 0.4912, 0.625, 0.02407, 0.6096, 0.02407, 0.6096, 0.008759, 0.625, 0.008759, 0.433, 0.8125, 0.433, 0.7971, 0.447, 0.7971, 0.447, 0.8125, 0.2406, 0.8125, 0.2406, 0.7971, 0.3863, 0.7971, 0.3863, 0.8125, 0.3863, 0.8125, 0.3863, 0.7971, 0.4004, 0.7971, 0.4004, 0.8125, 0.4167, 0.8125, 0.4167, 0.7971, 0.433, 0.7971, 0.433, 0.8125, 0.2243, 0.8125, 0.2243, 0.7971, 0.2406, 0.7971, 0.2406, 0.8125, 0.447, 0.8125, 0.447, 0.7971, 0.5928, 0.7971, 0.5928, 0.8125, 0.2083, 0.8125, 0.2083, 0.7971, 0.2243, 0.7971, 0.2243, 0.8125, 0.5928, 0.8125, 0.5928, 0.7971, 0.6091, 0.7971, 0.6091, 0.8125, 0.625, 0.008759, 0.6096, 0.008759, 0.6096, 2.119e-08, 0.625, 2.235e-08, 0.6091, 0.8125, 0.6091, 0.7971, 0.625, 0.7971, 0.625, 0.8125, 0.3125, 0.009346, 0.2971, 0.009346, 0.2971, 2.243e-08, 0.3125, 2.359e-08, 0.4004, 0.8125, 0.4004, 0.7971, 0.4167, 0.7971, 0.4167, 0.8125, 0.52, 0.4907, 0.4221, 0.4907, 0.4221, 0.4746, 0.52, 0.4746, 0.2075, 0.229, 0.1096, 0.229, 0.1096, 0.02537, 0.2075, 0.02537, 0.2075, 0.02537, 0.1096, 0.02537, 0.1096, 0.009346, 0.2075, 0.009346, 0.52, 0.5, 0.4221, 0.5, 0.4221, 0.4907, 0.52, 0.4907, 0.2075, 0.4912, 0.1096, 0.4912, 0.1096, 0.4759, 0.2075, 0.4759, 0.8756, 0.2305, 0.8756, 0.4242, 0.8683, 0.4242, 0.8683, 0.2305, 0.2075, 0.5, 0.1096, 0.5, 0.1096, 0.4912, 0.2075, 0.4912, 0.52, 0.02407, 0.4221, 0.02407, 0.4221, 0.008759, 0.52, 0.008759, 0.433, 0.7075, 0.433, 0.6096, 0.447, 0.6096, 0.447, 0.7075, 0.2406, 0.7075, 0.2406, 0.6096, 0.3863, 0.6096, 0.3863, 0.7075, 0.3863, 0.7075, 0.3863, 0.6096, 0.4004, 0.6096, 0.4004, 0.7075, 0.4167, 0.7075, 0.4167, 0.6096, 0.433, 0.6096, 0.433, 0.7075, 0.2243, 0.7075, 0.2243, 0.6096, 0.2406, 0.6096, 0.2406, 0.7075, 0.447, 0.7075, 0.447, 0.6096, 0.5928, 0.6096, 0.5928, 0.7075, 0.2083, 0.7075, 0.2083, 0.6096, 0.2243, 0.6096, 0.2243, 0.7075, 0.5928, 0.7075, 0.5928, 0.6096, 0.6091, 0.6096, 0.6091, 0.7075, 0.52, 0.008759, 0.4221, 0.008759, 0.4221, 7.031e-09, 0.52, 1.443e-08, 0.6091, 0.7075, 0.6091, 0.6096, 0.625, 0.6096, 0.625, 0.7075, 0.2075, 0.009346, 0.1096, 0.009346, 0.1096, 8.273e-09, 0.2075, 1.567e-08, 0.4004, 0.7075, 0.4004, 0.6096, 0.4167, 0.6096, 0.4167, 0.7075, 0.52, 0.2482, 0.4221, 0.2482, 0.4221, 0.2362, 0.52, 0.2362, 0.2075, 0.2726, 0.1096, 0.2726, 0.1096, 0.2638, 0.2075, 0.2638, 0.625, 0.2482, 0.6096, 0.2482, 0.6096, 0.2362, 0.625, 0.2362, 0.3125, 0.2726, 0.2971, 0.2726, 0.2971, 0.2638, 0.3125, 0.2638, 0.1096, 0.2726, 0.08284, 0.2726, 0.08284, 0.2638, 0.1096, 0.2638, 0.4221, 0.2482, 0.3953, 0.2482, 0.3953, 0.2362, 0.4221, 0.2362, 0.3488, 0.2482, 0.3255, 0.2482, 0.3255, 0.2362, 0.3488, 0.2362, 0.03628, 0.2726, 0.01302, 0.2726, 0.01302, 0.2638, 0.03628, 0.2638, 0.817, 0.2274, 0.817, 0.2362, 0.803, 0.2362, 0.803, 0.2274, 0.8333, 0.2274, 0.8333, 0.2362, 0.817, 0.2362, 0.817, 0.2274, 0.803, 0.2274, 0.803, 0.2362, 0.6572, 0.2362, 0.6572, 0.2274, 0.6572, 0.2274, 0.6572, 0.2362, 0.6409, 0.2362, 0.6409, 0.2274, 0.6409, 0.2274, 0.6409, 0.2362, 0.625, 0.2362, 0.625, 0.2274, 0.01302, 0.2726, 2.909e-08, 0.2726, 2.975e-08, 0.2638, 0.01302, 0.2638, 0.192, 0.7518, 0.192, 0.7638, 0.178, 0.7638, 0.178, 0.7518, 0.2083, 0.7518, 0.2083, 0.7638, 0.192, 0.7638, 0.192, 0.7518, 0.178, 0.7518, 0.178, 0.7638, 0.03224, 0.7638, 0.03224, 0.7518, 0.03224, 0.7518, 0.03224, 0.7638, 0.01592, 0.7638, 0.01592, 0.7518, 0.01592, 0.7518, 0.01592, 0.7638, 2.926e-08, 0.7638, 3.016e-08, 0.7518, 0.3255, 0.2482, 0.3125, 0.2482, 0.3125, 0.2362, 0.3255, 0.2362, 0.3255, 0.2597, 0.3125, 0.2597, 0.3125, 0.2482, 0.3255, 0.2482, 0.01592, 0.7403, 0.01592, 0.7518, 3.016e-08, 0.7518, 3.103e-08, 0.7403, 0.03224, 0.7403, 0.03224, 0.7518, 0.01592, 0.7518, 0.01592, 0.7403, 0.178, 0.7403, 0.178, 0.7518, 0.03224, 0.7518, 0.03224, 0.7403, 0.2083, 0.7403, 0.2083, 0.7518, 0.192, 0.7518, 0.192, 0.7403, 0.192, 0.7403, 0.192, 0.7518, 0.178, 0.7518, 0.178, 0.7403, 0.8404, 0.427, 0.8404, 0.4386, 0.8333, 0.4386, 0.8333, 0.427, 0.4221, 0.2597, 0.3953, 0.2597, 0.3953, 0.2482, 0.4221, 0.2482, 0.625, 0.2597, 0.6096, 0.2597, 0.6096, 0.2482, 0.625, 0.2482, 0.8611, 0.2349, 0.8611, 0.4386, 0.8543, 0.4386, 0.8543, 0.2349, 0.2075, 0.2638, 0.1096, 0.2638, 0.1096, 0.2518, 0.2075, 0.2518, 0.3125, 0.2638, 0.2971, 0.2638, 0.2971, 0.2518, 0.3125, 0.2518, 0.1096, 0.2638, 0.08284, 0.2638, 0.08284, 0.2518, 0.1096, 0.2518, 0.03628, 0.2638, 0.01302, 0.2638, 0.01302, 0.2518, 0.03628, 0.2518, 0.817, 0.2362, 0.817, 0.2482, 0.803, 0.2482, 0.803, 0.2362, 0.8333, 0.2362, 0.8333, 0.2482, 0.817, 0.2482, 0.817, 0.2362, 0.803, 0.2362, 0.803, 0.2482, 0.6572, 0.2482, 0.6572, 0.2362, 0.6572, 0.2362, 0.6572, 0.2482, 0.6409, 0.2482, 0.6409, 0.2362, 0.6409, 0.2362, 0.6409, 0.2482, 0.625, 0.2482, 0.625, 0.2362, 0.01302, 0.2638, 2.975e-08, 0.2638, 3.066e-08, 0.2518, 0.01302, 0.2518, 0.8566, 0.1937, 0.8333, 0.1937, 0.8333, -1.159e-08, 0.8566, -9.834e-09, 0.8894, 0.5184, 0.8894, 0.7121, 0.8823, 0.7121, 0.8823, 0.5184, 0.8337, 0.7497, 0.8337, 0.7264, 0.8407, 0.7264, 0.8407, 0.7497, 0.8826, 0.4154, 0.8826, 0.4242, 0.8756, 0.4242, 0.8756, 0.4154, 0.8358, 0.5115, 0.8125, 0.5115, 0.8125, 0.5, 0.8358, 0.5, 0.8125, 0.7497, 0.8125, 0.7264, 0.8196, 0.7264, 0.8196, 0.7497, 0.8475, 0.2349, 0.8475, 0.4386, 0.8404, 0.4386, 0.8404, 0.2349, 0.8266, 0.7587, 0.8266, 0.7963, 0.8196, 0.7963, 0.8196, 0.7587, 0.723, 0.9202, 0.625, 0.9202, 0.625, 0.7264, 0.723, 0.7264, 0.8899, 0.3202, 0.8899, 0.3996, 0.8826, 0.3996, 0.8826, 0.3202, 0.8683, 0.4154, 0.8683, 0.4242, 0.8611, 0.4242, 0.8611, 0.4154, 0.8894, 0.598, 0.8894, 0.5, 0.8966, 0.5, 0.8966, 0.598, 0.723, 0.5115, 0.625, 0.5115, 0.625, 0.5, 0.723, 0.5, 0.8962, 0.7956, 0.8962, 0.875, 0.8894, 0.875, 0.8894, 0.7956, 0.8899, 0.3101, 0.8899, 0.2121, 0.8967, 0.2121, 0.8967, 0.3101, 0.8543, 0.427, 0.8543, 0.4386, 0.8475, 0.4386, 0.8475, 0.427, 0.8266, 0.7264, 0.8266, 0.7497, 0.8196, 0.7497, 0.8196, 0.7264, 0.8125, 0.7587, 0.8125, 0.7497, 0.8196, 0.7497, 0.8196, 0.7587, 0.8448, 0.5115, 0.8358, 0.5115, 0.8358, 0.5, 0.8448, 0.5, 0.8337, 0.7587, 0.8337, 0.7497, 0.8407, 0.7497, 0.8407, 0.7587, 0.8656, 0.1937, 0.8566, 0.1937, 0.8566, -9.834e-09, 0.8656, -9.153e-09, 0.04531, 0.2638, 0.03628, 0.2638, 0.03628, 0.2518, 0.04531, 0.2518, 0.04531, 0.2726, 0.03628, 0.2726, 0.03628, 0.2638, 0.04531, 0.2638, 0.3578, 0.2482, 0.3488, 0.2482, 0.3488, 0.2362, 0.3578, 0.2362, 0.4004, 0.5453, 0.4004, 0.5363, 0.4167, 0.5363, 0.4167, 0.5453, 0.04531, 0.009346, 0.03628, 0.009346, 0.03628, 2.739e-09, 0.04531, 3.421e-09, 0.6091, 0.5453, 0.6091, 0.5363, 0.625, 0.5363, 0.625, 0.5453, 0.3578, 0.008759, 0.3488, 0.008759, 0.3488, 1.497e-09, 0.3578, 2.179e-09, 0.5928, 0.5453, 0.5928, 0.5363, 0.6091, 0.5363, 0.6091, 0.5453, 0.2083, 0.5453, 0.2083, 0.5363, 0.2243, 0.5363, 0.2243, 0.5453, 0.447, 0.5453, 0.447, 0.5363, 0.5928, 0.5363, 0.5928, 0.5453, 0.2243, 0.5453, 0.2243, 0.5363, 0.2406, 0.5363, 0.2406, 0.5453, 0.4167, 0.5453, 0.4167, 0.5363, 0.433, 0.5363, 0.433, 0.5453, 0.3863, 0.5453, 0.3863, 0.5363, 0.4004, 0.5363, 0.4004, 0.5453, 0.2406, 0.5453, 0.2406, 0.5363, 0.3863, 0.5363, 0.3863, 0.5453, 0.433, 0.5453, 0.433, 0.5363, 0.447, 0.5363, 0.447, 0.5453, 0.3578, 0.02407, 0.3488, 0.02407, 0.3488, 0.008759, 0.3578, 0.008759, 0.04531, 0.5, 0.03628, 0.5, 0.03628, 0.4912, 0.04531, 0.4912, 0.8337, 0.7264, 0.8337, 0.7497, 0.8266, 0.7497, 0.8266, 0.7264, 0.04531, 0.4912, 0.03628, 0.4912, 0.03628, 0.4759, 0.04531, 0.4759, 0.3578, 0.5, 0.3488, 0.5, 0.3488, 0.4907, 0.3578, 0.4907, 0.04531, 0.02537, 0.03628, 0.02537, 0.03628, 0.009346, 0.04531, 0.009346, 0.04531, 0.229, 0.03628, 0.229, 0.03628, 0.02537, 0.04531, 0.02537, 0.3578, 0.4907, 0.3488, 0.4907, 0.3488, 0.4746, 0.3578, 0.4746, 0.3953, 0.4907, 0.3578, 0.4907, 0.3578, 0.4746, 0.3953, 0.4746, 0.08284, 0.229, 0.04531, 0.229, 0.04531, 0.02537, 0.08284, 0.02537, 0.08284, 0.02537, 0.04531, 0.02537, 0.04531, 0.009346, 0.08284, 0.009346, 0.3953, 0.5, 0.3578, 0.5, 0.3578, 0.4907, 0.3953, 0.4907, 0.08284, 0.4912, 0.04531, 0.4912, 0.04531, 0.4759, 0.08284, 0.4759, 0.08284, 0.5, 0.04531, 0.5, 0.04531, 0.4912, 0.08284, 0.4912, 0.3953, 0.02407, 0.3578, 0.02407, 0.3578, 0.008759, 0.3953, 0.008759, 0.433, 0.5828, 0.433, 0.5453, 0.447, 0.5453, 0.447, 0.5828, 0.2406, 0.5828, 0.2406, 0.5453, 0.3863, 0.5453, 0.3863, 0.5828, 0.3863, 0.5828, 0.3863, 0.5453, 0.4004, 0.5453, 0.4004, 0.5828, 0.4167, 0.5828, 0.4167, 0.5453, 0.433, 0.5453, 0.433, 0.5828, 0.2243, 0.5828, 0.2243, 0.5453, 0.2406, 0.5453, 0.2406, 0.5828, 0.447, 0.5828, 0.447, 0.5453, 0.5928, 0.5453, 0.5928, 0.5828, 0.2083, 0.5828, 0.2083, 0.5453, 0.2243, 0.5453, 0.2243, 0.5828, 0.5928, 0.5828, 0.5928, 0.5453, 0.6091, 0.5453, 0.6091, 0.5828, 0.3953, 0.008759, 0.3578, 0.008759, 0.3578, 2.179e-09, 0.3953, 5.012e-09, 0.6091, 0.5828, 0.6091, 0.5453, 0.625, 0.5453, 0.625, 0.5828, 0.08284, 0.009346, 0.04531, 0.009346, 0.04531, 3.421e-09, 0.08284, 6.254e-09, 0.4004, 0.5828, 0.4004, 0.5453, 0.4167, 0.5453, 0.4167, 0.5828, 0.3953, 0.2482, 0.3578, 0.2482, 0.3578, 0.2362, 0.3953, 0.2362, 0.08284, 0.2726, 0.04531, 0.2726, 0.04531, 0.2638, 0.08284, 0.2638, 0.08284, 0.2638, 0.04531, 0.2638, 0.04531, 0.2518, 0.08284, 0.2518, 0.9032, 0.1937, 0.8656, 0.1937, 0.8656, -9.153e-09, 0.9032, -6.319e-09, 0.8337, 0.7963, 0.8337, 0.7587, 0.8407, 0.7587, 0.8407, 0.7963, 0.8823, 0.5115, 0.8448, 0.5115, 0.8448, 0.5, 0.8823, 0.5, 0.8125, 0.7963, 0.8125, 0.7587, 0.8196, 0.7587, 0.8196, 0.7963, 0.8266, 0.7497, 0.8266, 0.7587, 0.8196, 0.7587, 0.8196, 0.7497, 0.8337, 0.7497, 0.8337, 0.7587, 0.8266, 0.7587, 0.8266, 0.7497, 0.9032, 0.2121, 0.8656, 0.2121, 0.8656, 0.2033, 0.9032, 0.2033, 0.08284, 0.2822, 0.04531, 0.2822, 0.04531, 0.2726, 0.08284, 0.2726, 0.04531, 0.2822, 0.03628, 0.2822, 0.03628, 0.2726, 0.04531, 0.2726, 0.8656, 0.2121, 0.8566, 0.2121, 0.8566, 0.2033, 0.8656, 0.2033, 0.8683, 0.4058, 0.8683, 0.4154, 0.8611, 0.4154, 0.8611, 0.4058, 0.723, 0.9386, 0.625, 0.9386, 0.625, 0.9298, 0.723, 0.9298, 0.8826, 0.4058, 0.8826, 0.4154, 0.8756, 0.4154, 0.8756, 0.4058, 0.8894, 0.5, 0.8894, 0.5088, 0.8823, 0.5088, 0.8823, 0.5, 0.8566, 0.2121, 0.8333, 0.2121, 0.8333, 0.2033, 0.8566, 0.2033, 0.01302, 0.2822, 2.836e-08, 0.2822, 2.909e-08, 0.2726, 0.01302, 0.2726, 0.6409, 0.2178, 0.6409, 0.2274, 0.625, 0.2274, 0.625, 0.2178, 0.6572, 0.2178, 0.6572, 0.2274, 0.6409, 0.2274, 0.6409, 0.2178, 0.803, 0.2178, 0.803, 0.2274, 0.6572, 0.2274, 0.6572, 0.2178, 0.8333, 0.2178, 0.8333, 0.2274, 0.817, 0.2274, 0.817, 0.2178, 0.817, 0.2178, 0.817, 0.2274, 0.803, 0.2274, 0.803, 0.2178, 0.03628, 0.2822, 0.01302, 0.2822, 0.01302, 0.2726, 0.03628, 0.2726, 0.1096, 0.2822, 0.08284, 0.2822, 0.08284, 0.2726, 0.1096, 0.2726, 0.3125, 0.2822, 0.2971, 0.2822, 0.2971, 0.2726, 0.3125, 0.2726, 0.2075, 0.2822, 0.1096, 0.2822, 0.1096, 0.2726, 0.2075, 0.2726, 0.8756, 0.2121, 0.8756, 0.2209, 0.8683, 0.2209, 0.8683, 0.2121, 0.625, 0.2362, 0.6096, 0.2362, 0.6096, 0.2274, 0.625, 0.2274, 0.4221, 0.2362, 0.3953, 0.2362, 0.3953, 0.2274, 0.4221, 0.2274, 0.192, 0.7638, 0.192, 0.7726, 0.178, 0.7726, 0.178, 0.7638, 0.2083, 0.7638, 0.2083, 0.7726, 0.192, 0.7726, 0.192, 0.7638, 0.178, 0.7638, 0.178, 0.7726, 0.03224, 0.7726, 0.03224, 0.7638, 0.03224, 0.7638, 0.03224, 0.7726, 0.01592, 0.7726, 0.01592, 0.7638, 0.01592, 0.7638, 0.01592, 0.7726, 2.859e-08, 0.7726, 2.926e-08, 0.7638, 0.3255, 0.2362, 0.3125, 0.2362, 0.3125, 0.2274, 0.3255, 0.2274, 0.2075, 0.4759, 0.1096, 0.4759, 0.1096, 0.2822, 0.2075, 0.2822, 0.3125, 0.4759, 0.2971, 0.4759, 0.2971, 0.2822, 0.3125, 0.2822, 0.1096, 0.4759, 0.08284, 0.4759, 0.08284, 0.2822, 0.1096, 0.2822, 0.03628, 0.4759, 0.01302, 0.4759, 0.01302, 0.2822, 0.03628, 0.2822, 0.817, 0.02407, 0.817, 0.2178, 0.803, 0.2178, 0.803, 0.02407, 0.8333, 0.02407, 0.8333, 0.2178, 0.817, 0.2178, 0.817, 0.02407, 0.803, 0.02407, 0.803, 0.2178, 0.6572, 0.2178, 0.6572, 0.02407, 0.6572, 0.02407, 0.6572, 0.2178, 0.6409, 0.2178, 0.6409, 0.02407, 0.6409, 0.02407, 0.6409, 0.2178, 0.625, 0.2178, 0.625, 0.02407, 0.01302, 0.4759, 1.374e-08, 0.4759, 2.836e-08, 0.2822, 0.01302, 0.2822, 0.8826, 0.2121, 0.8826, 0.4058, 0.8756, 0.4058, 0.8756, 0.2121, 0.8683, 0.2121, 0.8683, 0.4058, 0.8611, 0.4058, 0.8611, 0.2121, 0.04531, 0.4759, 0.03628, 0.4759, 0.03628, 0.2822, 0.04531, 0.2822, 0.08284, 0.4759, 0.04531, 0.4759, 0.04531, 0.2822, 0.08284, 0.2822, 0.9032, 0.2033, 0.8656, 0.2033, 0.8656, 0.1937, 0.9032, 0.1937, 0.5861, 0.8229, 0.5951, 0.8229, 0.5951, 0.8334, 0.5861, 0.8334, 0.723, 0.9298, 0.625, 0.9298, 0.625, 0.9202, 0.723, 0.9202, 0.8894, 0.5088, 0.8894, 0.5184, 0.8823, 0.5184, 0.8823, 0.5088, 0.8566, 0.2033, 0.8333, 0.2033, 0.8333, 0.1937, 0.8566, 0.1937, 0.8756, 0.2209, 0.8756, 0.2305, 0.8683, 0.2305, 0.8683, 0.2209, 0.625, 0.2274, 0.6096, 0.2274, 0.6096, 0.2178, 0.625, 0.2178, 0.4221, 0.2274, 0.3953, 0.2274, 0.3953, 0.2178, 0.4221, 0.2178, 0.192, 0.7726, 0.192, 0.7822, 0.178, 0.7822, 0.178, 0.7726, 0.2083, 0.7726, 0.2083, 0.7822, 0.192, 0.7822, 0.192, 0.7726, 0.178, 0.7726, 0.178, 0.7822, 0.03224, 0.7822, 0.03224, 0.7726, 0.03224, 0.7726, 0.03224, 0.7822, 0.01592, 0.7822, 0.01592, 0.7726, 0.01592, 0.7726, 0.01592, 0.7822, 2.787e-08, 0.7822, 2.859e-08, 0.7726, 0.3255, 0.2274, 0.3125, 0.2274, 0.3125, 0.2178, 0.3255, 0.2178, 0.8125, 0.9298, 0.7331, 0.9298, 0.7331, 0.9202, 0.8125, 0.9202, 0.2971, 0.4759, 0.2177, 0.4759, 0.2177, 0.2822, 0.2971, 0.2822, 0.2971, 0.2822, 0.2177, 0.2822, 0.2177, 0.2726, 0.2971, 0.2726, 0.8125, 0.9386, 0.7331, 0.9386, 0.7331, 0.9298, 0.8125, 0.9298, 0.8899, 0.3996, 0.8899, 0.3202, 0.8967, 0.3202, 0.8967, 0.3996, 0.8962, 0.7854, 0.8962, 0.7956, 0.8894, 0.7956, 0.8894, 0.7854, 0.8125, 0.5115, 0.7331, 0.5115, 0.7331, 0.5, 0.8125, 0.5, 0.8894, 0.6875, 0.8894, 0.6081, 0.8966, 0.6081, 0.8966, 0.6875, 0.8899, 0.3101, 0.8899, 0.3202, 0.8826, 0.3202, 0.8826, 0.3101, 0.8125, 0.9202, 0.7331, 0.9202, 0.7331, 0.7264, 0.8125, 0.7264, 0.2971, 0.2638, 0.2177, 0.2638, 0.2177, 0.2518, 0.2971, 0.2518, 0.2971, 0.2726, 0.2177, 0.2726, 0.2177, 0.2638, 0.2971, 0.2638, 0.6096, 0.2482, 0.5302, 0.2482, 0.5302, 0.2362, 0.6096, 0.2362, 0.4004, 0.7971, 0.4004, 0.7177, 0.4167, 0.7177, 0.4167, 0.7971, 0.2971, 0.009346, 0.2177, 0.009346, 0.2177, 1.643e-08, 0.2971, 2.243e-08, 0.6091, 0.7971, 0.6091, 0.7177, 0.625, 0.7177, 0.625, 0.7971, 0.6096, 0.008759, 0.5302, 0.008759, 0.5302, 1.519e-08, 0.6096, 2.119e-08, 0.5928, 0.7971, 0.5928, 0.7177, 0.6091, 0.7177, 0.6091, 0.7971, 0.2083, 0.7971, 0.2083, 0.7177, 0.2243, 0.7177, 0.2243, 0.7971, 0.447, 0.7971, 0.447, 0.7177, 0.5928, 0.7177, 0.5928, 0.7971, 0.2243, 0.7971, 0.2243, 0.7177, 0.2406, 0.7177, 0.2406, 0.7971, 0.4167, 0.7971, 0.4167, 0.7177, 0.433, 0.7177, 0.433, 0.7971, 0.3863, 0.7971, 0.3863, 0.7177, 0.4004, 0.7177, 0.4004, 0.7971, 0.2406, 0.7971, 0.2406, 0.7177, 0.3863, 0.7177, 0.3863, 0.7971, 0.433, 0.7971, 0.433, 0.7177, 0.447, 0.7177, 0.447, 0.7971, 0.6096, 0.02407, 0.5302, 0.02407, 0.5302, 0.008759, 0.6096, 0.008759, 0.2971, 0.5, 0.2177, 0.5, 0.2177, 0.4912, 0.2971, 0.4912, 0.2971, 0.4912, 0.2177, 0.4912, 0.2177, 0.4759, 0.2971, 0.4759, 0.6096, 0.5, 0.5302, 0.5, 0.5302, 0.4907, 0.6096, 0.4907, 0.2971, 0.02537, 0.2177, 0.02537, 0.2177, 0.009346, 0.2971, 0.009346, 0.2971, 0.229, 0.2177, 0.229, 0.2177, 0.02537, 0.2971, 0.02537, 0.6096, 0.4907, 0.5302, 0.4907, 0.5302, 0.4746, 0.6096, 0.4746, 0.8899, 0.2121, 0.8899, 0.3101, 0.8826, 0.3101, 0.8826, 0.2121, 0.8962, 0.6875, 0.8962, 0.7854, 0.8894, 0.7854, 0.8894, 0.6875, 0.5561, 0.8125, 0.5663, 0.8125, 0.5663, 0.8231, 0.5561, 0.8231, 0.2177, 0.4759, 0.2075, 0.4759, 0.2075, 0.2822, 0.2177, 0.2822, 0.2177, 0.2822, 0.2075, 0.2822, 0.2075, 0.2726, 0.2177, 0.2726, 0.7331, 0.9386, 0.723, 0.9386, 0.723, 0.9298, 0.7331, 0.9298, 0.8899, 0.3202, 0.8899, 0.3101, 0.8967, 0.3101, 0.8967, 0.3202, 0.7331, 0.5115, 0.723, 0.5115, 0.723, 0.5, 0.7331, 0.5, 0.8894, 0.6081, 0.8894, 0.598, 0.8966, 0.598, 0.8966, 0.6081, 0.7331, 0.9202, 0.723, 0.9202, 0.723, 0.7264, 0.7331, 0.7264, 0.2177, 0.2638, 0.2075, 0.2638, 0.2075, 0.2518, 0.2177, 0.2518, 0.2177, 0.2726, 0.2075, 0.2726, 0.2075, 0.2638, 0.2177, 0.2638, 0.5302, 0.2482, 0.52, 0.2482, 0.52, 0.2362, 0.5302, 0.2362, 0.4004, 0.7177, 0.4004, 0.7075, 0.4167, 0.7075, 0.4167, 0.7177, 0.2177, 0.009346, 0.2075, 0.009346, 0.2075, 1.567e-08, 0.2177, 1.643e-08, 0.6091, 0.7177, 0.6091, 0.7075, 0.625, 0.7075, 0.625, 0.7177, 0.5302, 0.008759, 0.52, 0.008759, 0.52, 1.443e-08, 0.5302, 1.519e-08, 0.5928, 0.7177, 0.5928, 0.7075, 0.6091, 0.7075, 0.6091, 0.7177, 0.2083, 0.7177, 0.2083, 0.7075, 0.2243, 0.7075, 0.2243, 0.7177, 0.447, 0.7177, 0.447, 0.7075, 0.5928, 0.7075, 0.5928, 0.7177, 0.2243, 0.7177, 0.2243, 0.7075, 0.2406, 0.7075, 0.2406, 0.7177, 0.4167, 0.7177, 0.4167, 0.7075, 0.433, 0.7075, 0.433, 0.7177, 0.3863, 0.7177, 0.3863, 0.7075, 0.4004, 0.7075, 0.4004, 0.7177, 0.2406, 0.7177, 0.2406, 0.7075, 0.3863, 0.7075, 0.3863, 0.7177, 0.433, 0.7177, 0.433, 0.7075, 0.447, 0.7075, 0.447, 0.7177, 0.5302, 0.02407, 0.52, 0.02407, 0.52, 0.008759, 0.5302, 0.008759, 0.2177, 0.5, 0.2075, 0.5, 0.2075, 0.4912, 0.2177, 0.4912, 0.2177, 0.4912, 0.2075, 0.4912, 0.2075, 0.4759, 0.2177, 0.4759, 0.5302, 0.5, 0.52, 0.5, 0.52, 0.4907, 0.5302, 0.4907, 0.2177, 0.02537, 0.2075, 0.02537, 0.2075, 0.009346, 0.2177, 0.009346, 0.2177, 0.229, 0.2075, 0.229, 0.2075, 0.02537, 0.2177, 0.02537, 0.5302, 0.4907, 0.52, 0.4907, 0.52, 0.4746, 0.5302, 0.4746, 0.2177, 0.2518, 0.2075, 0.2518, 0.2075, 0.2403, 0.2177, 0.2403, 0.5764, 0.8125, 0.5866, 0.8125, 0.5866, 0.8229, 0.5764, 0.8229, 0.2971, 0.2518, 0.2177, 0.2518, 0.2177, 0.2403, 0.2971, 0.2403, 0.8125, 0.5228, 0.7331, 0.5228, 0.7331, 0.5115, 0.8125, 0.5115, 0.8823, 0.5228, 0.8448, 0.5228, 0.8448, 0.5115, 0.8823, 0.5115, 0.08284, 0.2518, 0.04531, 0.2518, 0.04531, 0.2403, 0.08284, 0.2403, 0.04531, 0.2518, 0.03628, 0.2518, 0.03628, 0.2403, 0.04531, 0.2403, 0.5147, 0.8125, 0.5147, 0.8238, 0.5042, 0.8238, 0.5042, 0.8125, 0.8543, 0.4158, 0.8543, 0.427, 0.8475, 0.427, 0.8475, 0.4158, 0.723, 0.5228, 0.625, 0.5228, 0.625, 0.5115, 0.723, 0.5115, 0.8475, 0.2121, 0.8475, 0.2236, 0.8404, 0.2236, 0.8404, 0.2121, 0.8358, 0.5228, 0.8125, 0.5228, 0.8125, 0.5115, 0.8358, 0.5115, 0.8611, 0.2121, 0.8611, 0.2236, 0.8543, 0.2236, 0.8543, 0.2121, 0.625, 0.271, 0.6096, 0.271, 0.6096, 0.2597, 0.625, 0.2597, 0.4221, 0.271, 0.3953, 0.271, 0.3953, 0.2597, 0.4221, 0.2597, 0.8404, 0.4158, 0.8404, 0.427, 0.8333, 0.427, 0.8333, 0.4158, 0.192, 0.729, 0.192, 0.7403, 0.178, 0.7403, 0.178, 0.729, 0.2083, 0.729, 0.2083, 0.7403, 0.192, 0.7403, 0.192, 0.729, 0.178, 0.729, 0.178, 0.7403, 0.03224, 0.7403, 0.03224, 0.729, 0.03224, 0.729, 0.03224, 0.7403, 0.01592, 0.7403, 0.01592, 0.729, 0.01592, 0.729, 0.01592, 0.7403, 3.103e-08, 0.7403, 3.188e-08, 0.729, 0.3255, 0.271, 0.3125, 0.271, 0.3125, 0.2597, 0.3255, 0.2597, 0.2075, 0.2518, 0.1096, 0.2518, 0.1096, 0.2403, 0.2075, 0.2403, 0.3125, 0.2518, 0.2971, 0.2518, 0.2971, 0.2403, 0.3125, 0.2403, 0.1096, 0.2518, 0.08284, 0.2518, 0.08284, 0.2403, 0.1096, 0.2403, 0.03628, 0.2518, 0.01302, 0.2518, 0.01302, 0.2403, 0.03628, 0.2403, 0.817, 0.2482, 0.817, 0.2597, 0.803, 0.2597, 0.803, 0.2482, 0.8333, 0.2482, 0.8333, 0.2597, 0.817, 0.2597, 0.817, 0.2482, 0.803, 0.2482, 0.803, 0.2597, 0.6572, 0.2597, 0.6572, 0.2482, 0.6572, 0.2482, 0.6572, 0.2597, 0.6409, 0.2597, 0.6409, 0.2482, 0.6409, 0.2482, 0.6409, 0.2597, 0.625, 0.2597, 0.625, 0.2482, 0.01302, 0.2518, 3.066e-08, 0.2518, 3.153e-08, 0.2403, 0.01302, 0.2403, 0.3255, 0.4746, 0.3125, 0.4746, 0.3125, 0.271, 0.3255, 0.271, 0.01592, 0.5254, 0.01592, 0.729, 3.188e-08, 0.729, 4.726e-08, 0.5254, 0.03224, 0.5254, 0.03224, 0.729, 0.01592, 0.729, 0.01592, 0.5254, 0.178, 0.5254, 0.178, 0.729, 0.03224, 0.729, 0.03224, 0.5254, 0.2083, 0.5254, 0.2083, 0.729, 0.192, 0.729, 0.192, 0.5254, 0.192, 0.5254, 0.192, 0.729, 0.178, 0.729, 0.178, 0.5254, 0.8404, 0.2121, 0.8404, 0.4158, 0.8333, 0.4158, 0.8333, 0.2121, 0.4221, 0.4746, 0.3953, 0.4746, 0.3953, 0.271, 0.4221, 0.271, 0.625, 0.4746, 0.6096, 0.4746, 0.6096, 0.271, 0.625, 0.271, 0.8358, 0.7264, 0.8125, 0.7264, 0.8125, 0.5228, 0.8358, 0.5228, 0.723, 0.7264, 0.625, 0.7264, 0.625, 0.5228, 0.723, 0.5228, 0.8543, 0.2121, 0.8543, 0.4158, 0.8475, 0.4158, 0.8475, 0.2121, 0.8448, 0.7264, 0.8358, 0.7264, 0.8358, 0.5228, 0.8448, 0.5228, 0.8823, 0.7264, 0.8448, 0.7264, 0.8448, 0.5228, 0.8823, 0.5228, 0.8125, 0.7264, 0.7331, 0.7264, 0.7331, 0.5228, 0.8125, 0.5228, 0.7331, 0.7264, 0.723, 0.7264, 0.723, 0.5228, 0.7331, 0.5228, 0.2177, 0.2403, 0.2075, 0.2403, 0.2075, 0.229, 0.2177, 0.229, 0.2971, 0.2403, 0.2177, 0.2403, 0.2177, 0.229, 0.2971, 0.229, 0.08284, 0.2403, 0.04531, 0.2403, 0.04531, 0.229, 0.08284, 0.229, 0.04531, 0.2403, 0.03628, 0.2403, 0.03628, 0.229, 0.04531, 0.229, 0.8475, 0.2236, 0.8475, 0.2349, 0.8404, 0.2349, 0.8404, 0.2236, 0.8611, 0.2236, 0.8611, 0.2349, 0.8543, 0.2349, 0.8543, 0.2236, 0.2075, 0.2403, 0.1096, 0.2403, 0.1096, 0.229, 0.2075, 0.229, 0.3125, 0.2403, 0.2971, 0.2403, 0.2971, 0.229, 0.3125, 0.229, 0.1096, 0.2403, 0.08284, 0.2403, 0.08284, 0.229, 0.1096, 0.229, 0.03628, 0.2403, 0.01302, 0.2403, 0.01302, 0.229, 0.03628, 0.229, 0.817, 0.2597, 0.817, 0.271, 0.803, 0.271, 0.803, 0.2597, 0.8333, 0.2597, 0.8333, 0.271, 0.817, 0.271, 0.817, 0.2597, 0.803, 0.2597, 0.803, 0.271, 0.6572, 0.271, 0.6572, 0.2597, 0.6572, 0.2597, 0.6572, 0.271, 0.6409, 0.271, 0.6409, 0.2597, 0.6409, 0.2597, 0.6409, 0.271, 0.625, 0.271, 0.625, 0.2597, 0.01302, 0.2403, 3.153e-08, 0.2403, 3.238e-08, 0.229, 0.01302, 0.229, 0.6238, 0.8327, 0.6148, 0.8327, 0.6148, 0.8231, 0.6238, 0.8231, 0.5652, 0.8336, 0.5561, 0.8336, 0.5561, 0.8231, 0.5652, 0.8231, 0.8221, 0.8328, 0.8125, 0.8328, 0.8125, 0.8223, 0.8221, 0.8223, 0.8317, 0.8328, 0.8221, 0.8328, 0.8221, 0.8223, 0.8317, 0.8223, 0.6058, 0.8238, 0.5967, 0.8238, 0.5967, 0.8125, 0.6058, 0.8125, 0.5742, 0.8336, 0.5652, 0.8336, 0.5652, 0.8231, 0.5742, 0.8231, 0.5252, 0.8125, 0.5252, 0.8238, 0.5147, 0.8238, 0.5147, 0.8125, 0.6058, 0.8231, 0.6148, 0.8231, 0.6148, 0.8336, 0.6058, 0.8336, 0.5764, 0.8331, 0.5764, 0.8229, 0.5861, 0.8229, 0.5861, 0.8331, 0.6154, 0.8231, 0.6058, 0.8231, 0.6058, 0.8125, 0.6154, 0.8125, 0.625, 0.8231, 0.6154, 0.8231, 0.6154, 0.8125, 0.625, 0.8125, 0.5764, 0.8231, 0.5663, 0.8231, 0.5663, 0.8125, 0.5764, 0.8125, 0.5561, 0.8238, 0.546, 0.8238, 0.546, 0.8125, 0.5561, 0.8125, 0.5967, 0.8229, 0.5866, 0.8229, 0.5866, 0.8125, 0.5967, 0.8125, 0.546, 0.8125, 0.546, 0.8238, 0.5356, 0.8238, 0.5356, 0.8125, 0.5356, 0.8125, 0.5356, 0.8238, 0.5252, 0.8238, 0.5252, 0.8125])
me_cube_001.materials.append(mat_wood)
me_cube_001.update()

# ---- objects
ob_drawer_rigid = bpy.data.objects.new('drawer-rigid', me_cube_001)

# ---- transforms, parenting, visibility, modifiers, constraints
ob_drawer_rigid.location = (0.0, 0.0, 0.0)

# ---- collection membership
col_collection.objects.link(ob_drawer_rigid)

# ---- scene / render settings (as saved in the file)
scene.frame_start = 1; scene.frame_end = 250; scene.frame_set(1)
scene.render.engine = 'BLENDER_EEVEE_NEXT'
bpy.context.view_layer.update()

# ---- added for rendering (the .blend has no active camera and no usable light): camera, sun
cam_auto = bpy.data.cameras.new('AutoCamera')
cam_auto.lens = 50.0
cam_auto.sensor_width = 36.0
cam_auto.clip_end = 1000.0
ob_auto_camera = bpy.data.objects.new('AutoCamera', cam_auto)
scene.collection.objects.link(ob_auto_camera)
ob_auto_camera.location = (2.86359, -3.47908, 2.22835)
ob_auto_camera.rotation_euler = (1.09748, -7.21219e-08, 0.694738)
scene.camera = ob_auto_camera
light_auto_sun = bpy.data.lights.new('AutoSun', 'SUN')
light_auto_sun.energy = 3.0
light_auto_sun.angle = 0.0523599
ob_auto_sun = bpy.data.objects.new('AutoSun', light_auto_sun)
scene.collection.objects.link(ob_auto_sun)
ob_auto_sun.rotation_euler = (0.872665, 0.174533, 0.523599)
bpy.context.view_layer.update()
